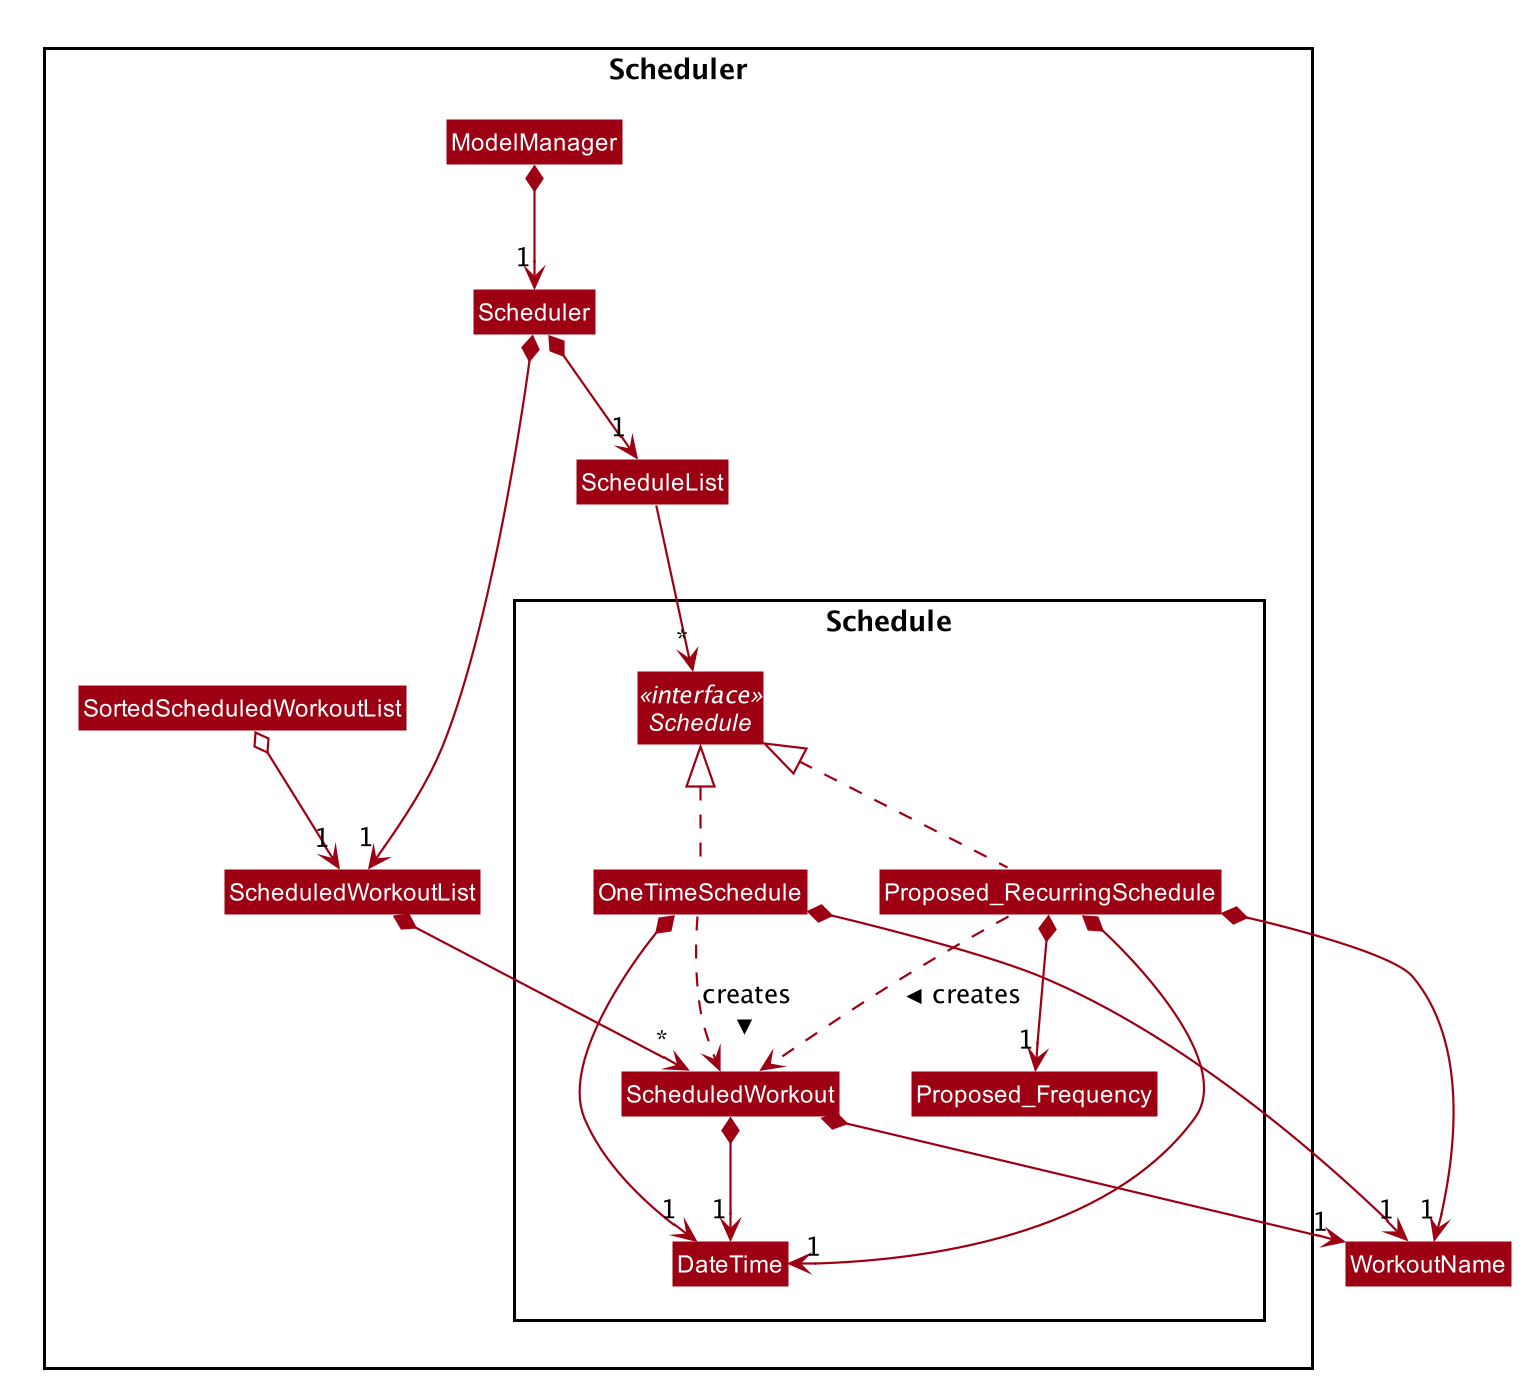

The diagram above was rendered by PlantUML. Its source (embedded in the PNG):
@startuml









skinparam BackgroundColor #FFFFFFF

skinparam Shadowing false

skinparam Class {
    FontColor #FFFFFF
    BorderThickness 1
    BorderColor #FFFFFF
    StereotypeFontColor #FFFFFF
    FontName Arial
}

skinparam Actor {
    BorderColor #000000
    Color #000000
    FontName Arial
}

skinparam Sequence {
    MessageAlign center
    BoxFontSize 15
    BoxPadding 0
    BoxFontColor #FFFFFF
    FontName Arial
}

skinparam Participant {
    FontColor #FFFFFFF
    Padding 20
}

skinparam MinClassWidth 50
skinparam ParticipantPadding 10
skinparam Shadowing false
skinparam DefaultTextAlignment center
skinparam packageStyle Rectangle

hide footbox
hide members
hide circle
skinparam arrowThickness 1.1
skinparam arrowColor #9D0012
skinparam classBackgroundColor #9D0012

Package Scheduler {
    Class ModelManager
    Class Scheduler
    Class ScheduleList
    Class ScheduledWorkoutList
    Class SortedScheduledWorkoutList
  

    Package Schedule {
        Interface Schedule <<interface>>
        Class OneTimeSchedule
        Class Proposed_RecurringSchedule
        Class ScheduledWorkout
        Class Proposed_Frequency
        Class DateTime
    }
}

ModelManager *-down-> "1" Scheduler

Scheduler *-down-> "1" ScheduledWorkoutList
SortedScheduledWorkoutList o--> "1" ScheduledWorkoutList
Scheduler *-down-> "1" ScheduleList

ScheduleList -down-> "*" Schedule
OneTimeSchedule .up.|> Schedule
Proposed_RecurringSchedule .up.|> Schedule

OneTimeSchedule *--> "1" DateTime
OneTimeSchedule *--> "1" WorkoutName
Proposed_RecurringSchedule *--> "1" DateTime
Proposed_RecurringSchedule *--> "1" WorkoutName
Proposed_RecurringSchedule *--> "1" Proposed_Frequency

ScheduledWorkoutList *--> "*" ScheduledWorkout

OneTimeSchedule ..> ScheduledWorkout : creates >
Proposed_RecurringSchedule ..> ScheduledWorkout : creates >

ScheduledWorkout *--> "1" WorkoutName
ScheduledWorkout *--> "1" DateTime

@enduml